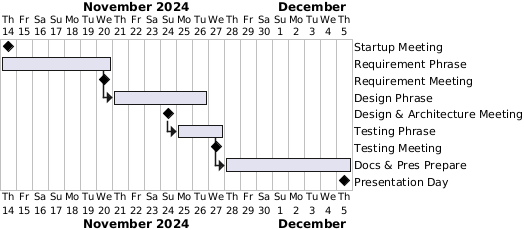

The diagram above was rendered by PlantUML. Its source (embedded in the PNG):
@startgantt
label on last column
project starts 2024/11/14
[Startup Meeting] happens at 2024/11/14
[Requirement Phrase] starts at 2024/11/14 and ends at 2024/11/20
[Requirement Meeting] happens at 2024/11/20
[Design Phrase] starts at [Requirement Phrase]'s end and ends at 2024/11/26
[Design & Architecture Meeting] happens at 2024/11/24
[Testing Phrase] starts at [Design & Architecture Meeting]'s end and ends at 2024/11/27
[Testing Meeting] happens at 2024/11/27
[Docs & Pres Prepare] starts at [Testing Phrase]'s end and ends at 2024/12/5
[Presentation Day] happens at 2024/12/5
@endgantt